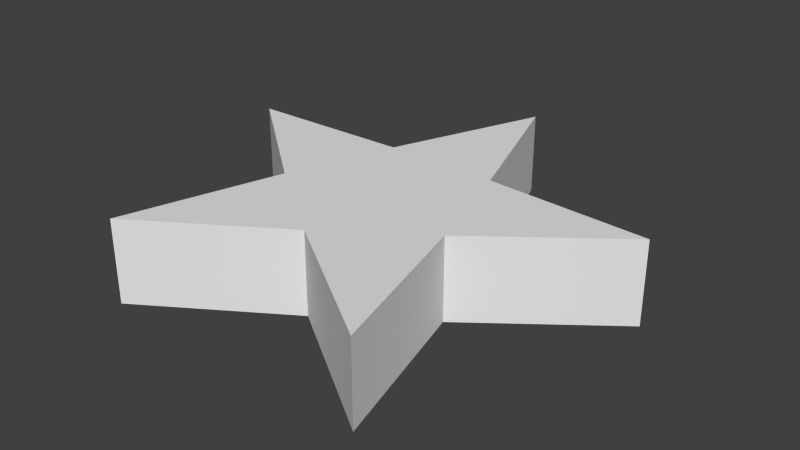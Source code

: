 # Source: star.blend  (saved by Blender 2.70.0; exported with 4.5.12 LTS)
import bpy
from mathutils import Matrix  # noqa: F401  (used for matrix-valued properties, if any)

bpy.ops.wm.read_factory_settings(use_empty=True)
scene = bpy.context.scene
scene.name = 'Scene'

# ---- collections
col_collection_1 = bpy.data.collections.new('Collection 1'); scene.collection.children.link(col_collection_1)

# ---- world
world_world = bpy.data.worlds.new('World'); scene.world = world_world
world_world.color = (0.05088, 0.05088, 0.05088)
world_world.use_sun_shadow = False
world_world.sun_shadow_jitter_overblur = 0.0
world_world.cycles.sampling_method = 'MANUAL'
world_world.cycles.sample_map_resolution = 256

# ---- meshes
me_circle = bpy.data.meshes.new('Circle')
me_circle.from_pydata([(2.284, 0.6993, -0.4226), (0.6015, 0.7989, -0.4226), (0.04063, 2.388, -0.4226), (-0.5739, 0.8189, -0.4226), (-2.259, 0.7766, -0.4226), (-0.9562, -0.2928, -0.4226), (-1.436, -1.908, -0.4226), (-0.01701, -0.9999, -0.4226), (1.371, -1.956, -0.4226), (0.9457, -0.3252, -0.4226), (2.284, 0.6993, 0.4207), (0.6015, 0.7989, 0.4207), (0.04063, 2.388, 0.4207), (-0.5739, 0.8189, 0.4207), (-2.259, 0.7766, 0.4207), (-0.9562, -0.2928, 0.4207), (-1.436, -1.908, 0.4207), (-0.01701, -0.9999, 0.4207), (1.371, -1.956, 0.4207), (0.9457, -0.3252, 0.4207)], [], [(9, 0, 10, 19), (8, 9, 19, 18), (7, 8, 18, 17), (6, 7, 17, 16), (5, 6, 16, 15), (4, 5, 15, 14), (3, 4, 14, 13), (2, 3, 13, 12), (1, 2, 12, 11), (0, 1, 11, 10), (14, 15, 13), (16, 17, 15), (18, 19, 17), (10, 11, 19), (12, 13, 11), (19, 11, 13), (17, 19, 15), (13, 15, 19), (0, 9, 1), (2, 1, 3), (4, 3, 5), (6, 5, 7), (8, 7, 9), (7, 5, 9), (5, 3, 9), (9, 3, 1)])
_uv = me_circle.uv_layers.new(name='UVMap')
_uv.uv.foreach_set('vector', [0.7928, 0.9974, 0.7928, 0.8026, 0.8904, 0.8026, 0.8904, 0.9974, 0.0, 0.6078, 0.1948, 0.6078, 0.1948, 0.7054, 2.759e-08, 0.7054, 0.3897, 0.8029, 0.1948, 0.8029, 0.1948, 0.7054, 0.3897, 0.7054, 0.0, 0.7054, 0.1948, 0.7054, 0.1948, 0.8029, 0.0, 0.8029, 0.1948, 0.6078, 0.3897, 0.6078, 0.3897, 0.7054, 0.1948, 0.7054, 0.7928, 0.8026, 0.7928, 0.6078, 0.8904, 0.6078, 0.8904, 0.8026, 0.6952, 0.8026, 0.6952, 0.6078, 0.7928, 0.6078, 0.7928, 0.8026, 0.5976, 0.8026, 0.5976, 0.6078, 0.6952, 0.6078, 0.6952, 0.8026, 0.5976, 0.6078, 0.5976, 0.8026, 0.5, 0.8026, 0.5, 0.6078, 0.3897, 0.8026, 0.3897, 0.6078, 0.4873, 0.6078, 0.4873, 0.8026, 0.01071, 0.6906, 0.2981, 0.4578, 0.3804, 0.7023, 0.195, 0.1026, 0.5052, 0.3039, 0.2981, 0.4578, 0.8111, 0.09613, 0.7155, 0.4534, 0.5052, 0.3039, 1.008, 0.6802, 0.6384, 0.6996, 0.7155, 0.4534, 0.513, 1.048, 0.3804, 0.7023, 0.6384, 0.6996, 0.7155, 0.4534, 0.6384, 0.6996, 0.3804, 0.7023, 0.5052, 0.3039, 0.7155, 0.4534, 0.2981, 0.4578, 0.3804, 0.7023, 0.2981, 0.4578, 0.7155, 0.4534, 0.009846, 0.6909, 0.2989, 0.4567, 0.3817, 0.7027, 0.5152, 1.05, 0.3817, 0.7027, 0.6413, 0.6999, 1.013, 0.6804, 0.6413, 0.6999, 0.7189, 0.4523, 0.8151, 0.09284, 0.7189, 0.4523, 0.5073, 0.3019, 0.1952, 0.09933, 0.5073, 0.3019, 0.2989, 0.4567, 0.5073, 0.3019, 0.7189, 0.4523, 0.2989, 0.4567, 0.7189, 0.4523, 0.6413, 0.6999, 0.2989, 0.4567, 0.2989, 0.4567, 0.6413, 0.6999, 0.3817, 0.7027])
me_circle.use_remesh_preserve_volume = False
me_circle.use_remesh_preserve_attributes = False
me_circle.use_mirror_vertex_groups = False
me_circle.update()

# ---- objects
ob_star = bpy.data.objects.new('Star', me_circle)

# ---- transforms, parenting, visibility, modifiers, constraints
ob_star.location = (0.0, 0.0, 0.0)
ob_star.lineart.crease_threshold = 0.0

# ---- collection membership
col_collection_1.objects.link(ob_star)

# ---- scene / render settings (as saved in the file)
scene.frame_start = 1; scene.frame_end = 250; scene.frame_set(1)
scene.render.engine = 'BLENDER_EEVEE_NEXT'
scene.render.resolution_percentage = 50
scene.render.dither_intensity = 0.0
scene.cycles.use_denoising = False
scene.cycles.samples = 10
scene.cycles.sampling_pattern = 'TABULATED_SOBOL'
scene.cycles.light_sampling_threshold = 0.0
scene.cycles.use_adaptive_sampling = False
scene.cycles.use_light_tree = False
scene.cycles.blur_glossy = 0.0
scene.cycles.volume_bounces = 1
scene.cycles.pixel_filter_type = 'GAUSSIAN'
scene.cycles.sample_clamp_indirect = 0.0
scene.view_settings.view_transform = 'Standard'
bpy.context.view_layer.update()

# ---- added for rendering (the .blend has no active camera and no usable light): camera, sun
cam_auto = bpy.data.cameras.new('AutoCamera')
cam_auto.lens = 50.0
cam_auto.sensor_width = 36.0
cam_auto.clip_end = 1000.0
ob_auto_camera = bpy.data.objects.new('AutoCamera', cam_auto)
scene.collection.objects.link(ob_auto_camera)
ob_auto_camera.location = (5.87953, -6.82429, 4.69265)
ob_auto_camera.rotation_euler = (1.09748, -7.21219e-08, 0.694738)
scene.camera = ob_auto_camera
light_auto_sun = bpy.data.lights.new('AutoSun', 'SUN')
light_auto_sun.energy = 3.0
light_auto_sun.angle = 0.0523599
ob_auto_sun = bpy.data.objects.new('AutoSun', light_auto_sun)
scene.collection.objects.link(ob_auto_sun)
ob_auto_sun.rotation_euler = (0.872665, 0.174533, 0.523599)
bpy.context.view_layer.update()
